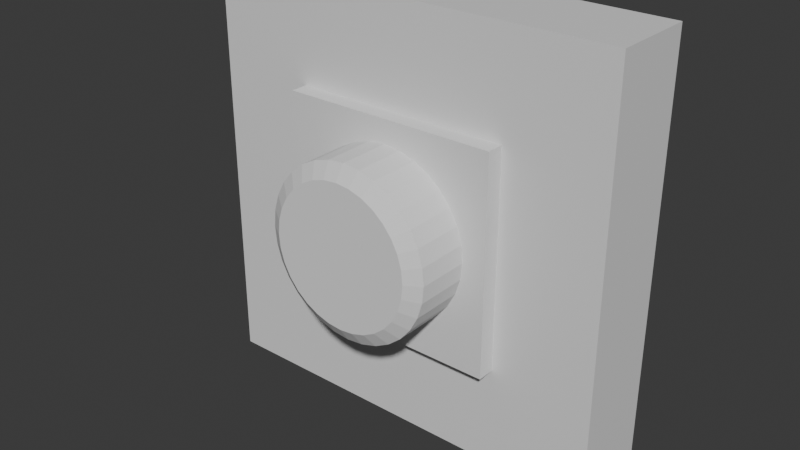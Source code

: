 # Source: 04.02_gumb.blend  (saved by Blender 4.3.34; exported with 4.5.12 LTS)
import bpy
from mathutils import Matrix  # noqa: F401  (used for matrix-valued properties, if any)

bpy.ops.wm.read_factory_settings(use_empty=True)
scene = bpy.context.scene
scene.name = 'Scene'

# ---- collections
col_collection = bpy.data.collections.new('Collection'); scene.collection.children.link(col_collection)

# ---- materials (node trees are filled in below, after node groups)
mat_material = bpy.data.materials.new('Material')
mat_material.alpha_threshold = 0.0
mat_material.roughness = 0.5
mat_material.line_color = (0.0, 0.0, 0.0, 1.0)

# ---- material node trees
mat_material.use_nodes = True; mat_material.node_tree.nodes.clear()
_N = mat_material.node_tree.nodes; _L = mat_material.node_tree.links
n0 = _N.new('ShaderNodeOutputMaterial'); n0.name = 'Material Output'; n0.location = (300, 300)
n1 = _N.new('ShaderNodeBsdfPrincipled'); n1.name = 'Principled BSDF'; n1.location = (10, 300)
n1.inputs[3].default_value = 1.45
_L.new(n1.outputs[0], n0.inputs[0])
n0.is_active_output = True

# ---- world
world_world = bpy.data.worlds.new('World'); scene.world = world_world
world_world.use_nodes = True; world_world.node_tree.nodes.clear()
_N = world_world.node_tree.nodes; _L = world_world.node_tree.links
n0 = _N.new('ShaderNodeOutputWorld'); n0.name = 'World Output'; n0.location = (300, 300)
n1 = _N.new('ShaderNodeBackground'); n1.name = 'Background'; n1.location = (10, 300)
n1.inputs[0].default_value = (0.05088, 0.05088, 0.05088, 1.0)
_L.new(n1.outputs[0], n0.inputs[0])
n0.is_active_output = True
world_world.color = (0.05088, 0.05088, 0.05088)
world_world.sun_shadow_jitter_overblur = 0.0

# ---- meshes
me_cube = bpy.data.meshes.new('Cube')
me_cube.from_pydata([(1.0, 1.0, 1.0), (1.0, 1.0, -1.0), (0.5169, -1.0, 0.5169), (0.5169, -1.0, -0.5169), (-1.0, 1.0, 1.0), (-1.0, 1.0, -1.0), (-0.5169, -1.0, 0.5169), (-0.5169, -1.0, -0.5169), (-1.0, -1.0, -1.0), (-1.0, -1.0, 1.0), (1.0, -1.0, 1.0), (1.0, -1.0, -1.0), (-0.5169, -1.406, -0.5169), (-0.5169, -1.406, 0.5169), (0.5169, -1.406, 0.5169), (0.5169, -1.406, -0.5169)], [], [(0, 4, 9, 10), (7, 3, 15, 12), (8, 9, 4, 5), (5, 1, 11, 8), (1, 0, 10, 11), (5, 4, 0, 1), (7, 6, 9, 8), (2, 3, 11, 10), (6, 2, 10, 9), (3, 7, 8, 11), (15, 14, 13, 12), (3, 2, 14, 15), (2, 6, 13, 14), (6, 7, 12, 13)])
_uv = me_cube.uv_layers.new(name='UVMap')
_uv.uv.foreach_set('vector', [0.625, 0.5, 0.875, 0.5, 0.875, 0.75, 0.625, 0.75, 0.4354, 0.9396, 0.4354, 0.8104, 0.4354, 0.8104, 0.4354, 0.9396, 0.375, 0.0, 0.625, 0.0, 0.625, 0.25, 0.375, 0.25, 0.125, 0.5, 0.375, 0.5, 0.375, 0.75, 0.125, 0.75, 0.375, 0.5, 0.625, 0.5, 0.625, 0.75, 0.375, 0.75, 0.375, 0.25, 0.625, 0.25, 0.625, 0.5, 0.375, 0.5, 0.4354, 0.9396, 0.5646, 0.9396, 0.625, 1.0, 0.375, 1.0, 0.5646, 0.8104, 0.4354, 0.8104, 0.375, 0.75, 0.625, 0.75, 0.5646, 0.9396, 0.5646, 0.8104, 0.625, 0.75, 0.625, 1.0, 0.4354, 0.8104, 0.4354, 0.9396, 0.375, 1.0, 0.375, 0.75, 0.4354, 0.8104, 0.5646, 0.8104, 0.5646, 0.9396, 0.4354, 0.9396, 0.4354, 0.8104, 0.5646, 0.8104, 0.5646, 0.8104, 0.4354, 0.8104, 0.5646, 0.8104, 0.5646, 0.9396, 0.5646, 0.9396, 0.5646, 0.8104, 0.5646, 0.9396, 0.4354, 0.9396, 0.4354, 0.9396, 0.5646, 0.9396])
me_cube.materials.append(mat_material)
me_cube.use_mirror_vertex_groups = False
me_cube.update()
me_cylinder = bpy.data.meshes.new('Cylinder')
me_cylinder.from_pydata([(0.0, 1.0, -1.0), (0.1951, 0.9808, -1.0), (0.3827, 0.9239, -1.0), (0.5556, 0.8315, -1.0), (0.7071, 0.7071, -1.0), (0.8315, 0.5556, -1.0), (0.9239, 0.3827, -1.0), (0.9808, 0.1951, -1.0), (1.0, 0.0, -1.0), (0.9808, -0.1951, -1.0), (0.9239, -0.3827, -1.0), (0.8315, -0.5556, -1.0), (0.7071, -0.7071, -1.0), (0.5556, -0.8315, -1.0), (0.3827, -0.9239, -1.0), (0.1951, -0.9808, -1.0), (0.0, -1.0, -1.0), (-0.1951, -0.9808, -1.0), (-0.3827, -0.9239, -1.0), (-0.5556, -0.8315, -1.0), (-0.7071, -0.7071, -1.0), (-0.8315, -0.5556, -1.0), (-0.9239, -0.3827, -1.0), (-0.9808, -0.1951, -1.0), (-1.0, 0.0, -1.0), (-0.9808, 0.1951, -1.0), (-0.9239, 0.3827, -1.0), (-0.8315, 0.5556, -1.0), (-0.7071, 0.7071, -1.0), (-0.5556, 0.8315, -1.0), (-0.3827, 0.9239, -1.0), (-0.1951, 0.9808, -1.0), (1.863e-09, 0.8292, 1.0), (0.0, 1.0, 0.83), (0.1618, 0.8132, 1.0), (0.1951, 0.9808, 0.83), (0.3173, 0.7661, 1.0), (0.3827, 0.9239, 0.83), (0.4607, 0.6894, 1.0), (0.5556, 0.8315, 0.83), (0.5863, 0.5863, 1.0), (0.7071, 0.7071, 0.83), (0.6894, 0.4607, 1.0), (0.8315, 0.5556, 0.83), (0.7661, 0.3173, 1.0), (0.9239, 0.3827, 0.83), (0.8132, 0.1618, 1.0), (0.9808, 0.1951, 0.83), (0.8292, -1.863e-09, 1.0), (1.0, 0.0, 0.83), (0.8132, -0.1618, 1.0), (0.9808, -0.1951, 0.83), (0.7661, -0.3173, 1.0), (0.9239, -0.3827, 0.83), (0.6894, -0.4607, 1.0), (0.8315, -0.5556, 0.83), (0.5863, -0.5863, 1.0), (0.7071, -0.7071, 0.83), (0.4607, -0.6894, 1.0), (0.5556, -0.8315, 0.83), (0.3173, -0.7661, 1.0), (0.3827, -0.9239, 0.83), (0.1618, -0.8132, 1.0), (0.1951, -0.9808, 0.83), (-1.863e-09, -0.8292, 1.0), (0.0, -1.0, 0.83), (-0.1618, -0.8132, 1.0), (-0.1951, -0.9808, 0.83), (-0.3173, -0.7661, 1.0), (-0.3827, -0.9239, 0.83), (-0.4607, -0.6894, 1.0), (-0.5556, -0.8315, 0.83), (-0.5863, -0.5863, 1.0), (-0.7071, -0.7071, 0.83), (-0.6894, -0.4607, 1.0), (-0.8315, -0.5556, 0.83), (-0.7661, -0.3173, 1.0), (-0.9239, -0.3827, 0.83), (-0.8132, -0.1618, 1.0), (-0.9808, -0.1951, 0.83), (-0.8292, 1.863e-09, 1.0), (-1.0, 0.0, 0.83), (-0.8132, 0.1618, 1.0), (-0.9808, 0.1951, 0.83), (-0.7661, 0.3173, 1.0), (-0.9239, 0.3827, 0.83), (-0.6894, 0.4607, 1.0), (-0.8315, 0.5556, 0.83), (-0.5863, 0.5863, 1.0), (-0.7071, 0.7071, 0.83), (-0.4607, 0.6894, 1.0), (-0.5556, 0.8315, 0.83), (-0.3173, 0.7661, 1.0), (-0.3827, 0.9239, 0.83), (-0.1618, 0.8132, 1.0), (-0.1951, 0.9808, 0.83)], [], [(31, 95, 33, 0), (2, 37, 39, 3), (3, 39, 41, 4), (4, 41, 43, 5), (5, 43, 45, 6), (6, 45, 47, 7), (7, 47, 49, 8), (8, 49, 51, 9), (9, 51, 53, 10), (10, 53, 55, 11), (11, 55, 57, 12), (12, 57, 59, 13), (13, 59, 61, 14), (14, 61, 63, 15), (15, 63, 65, 16), (16, 65, 67, 17), (17, 67, 69, 18), (18, 69, 71, 19), (19, 71, 73, 20), (20, 73, 75, 21), (21, 75, 77, 22), (22, 77, 79, 23), (23, 79, 81, 24), (24, 81, 83, 25), (25, 83, 85, 26), (26, 85, 87, 27), (27, 87, 89, 28), (28, 89, 91, 29), (29, 91, 93, 30), (30, 93, 95, 31), (0, 33, 35, 1), (1, 35, 37, 2), (0, 1, 2, 3, 4, 5, 6, 7, 8, 9, 10, 11, 12, 13, 14, 15, 16, 17, 18, 19, 20, 21, 22, 23, 24, 25, 26, 27, 28, 29, 30, 31), (35, 33, 32, 34), (37, 35, 34, 36), (39, 37, 36, 38), (41, 39, 38, 40), (43, 41, 40, 42), (45, 43, 42, 44), (47, 45, 44, 46), (49, 47, 46, 48), (51, 49, 48, 50), (53, 51, 50, 52), (55, 53, 52, 54), (57, 55, 54, 56), (59, 57, 56, 58), (61, 59, 58, 60), (63, 61, 60, 62), (65, 63, 62, 64), (67, 65, 64, 66), (69, 67, 66, 68), (71, 69, 68, 70), (73, 71, 70, 72), (75, 73, 72, 74), (77, 75, 74, 76), (79, 77, 76, 78), (81, 79, 78, 80), (83, 81, 80, 82), (85, 83, 82, 84), (87, 85, 84, 86), (89, 87, 86, 88), (91, 89, 88, 90), (93, 91, 90, 92), (95, 93, 92, 94), (33, 95, 94, 32), (34, 32, 94, 92, 90, 88, 86, 84, 82, 80, 78, 76, 74, 72, 70, 68, 66, 64, 62, 60, 58, 56, 54, 52, 50, 48, 46, 44, 42, 40, 38, 36)])
_uv = me_cylinder.uv_layers.new(name='UVMap')
_uv.uv.foreach_set('vector', [0.03125, 0.5, 0.03125, 0.9575, 0.0, 0.9575, 0.0, 0.5, 0.9375, 0.5, 0.9375, 0.9575, 0.9062, 0.9575, 0.9062, 0.5, 0.9062, 0.5, 0.9062, 0.9575, 0.875, 0.9575, 0.875, 0.5, 0.875, 0.5, 0.875, 0.9575, 0.8438, 0.9575, 0.8438, 0.5, 0.8438, 0.5, 0.8438, 0.9575, 0.8125, 0.9575, 0.8125, 0.5, 0.8125, 0.5, 0.8125, 0.9575, 0.7812, 0.9575, 0.7812, 0.5, 0.7812, 0.5, 0.7812, 0.9575, 0.75, 0.9575, 0.75, 0.5, 0.75, 0.5, 0.75, 0.9575, 0.7188, 0.9575, 0.7188, 0.5, 0.7188, 0.5, 0.7188, 0.9575, 0.6875, 0.9575, 0.6875, 0.5, 0.6875, 0.5, 0.6875, 0.9575, 0.6562, 0.9575, 0.6562, 0.5, 0.6562, 0.5, 0.6562, 0.9575, 0.625, 0.9575, 0.625, 0.5, 0.625, 0.5, 0.625, 0.9575, 0.5938, 0.9575, 0.5938, 0.5, 0.5938, 0.5, 0.5938, 0.9575, 0.5625, 0.9575, 0.5625, 0.5, 0.5625, 0.5, 0.5625, 0.9575, 0.5312, 0.9575, 0.5312, 0.5, 0.5312, 0.5, 0.5312, 0.9575, 0.5, 0.9575, 0.5, 0.5, 0.5, 0.5, 0.5, 0.9575, 0.4688, 0.9575, 0.4688, 0.5, 0.4688, 0.5, 0.4688, 0.9575, 0.4375, 0.9575, 0.4375, 0.5, 0.4375, 0.5, 0.4375, 0.9575, 0.4062, 0.9575, 0.4062, 0.5, 0.4062, 0.5, 0.4062, 0.9575, 0.375, 0.9575, 0.375, 0.5, 0.375, 0.5, 0.375, 0.9575, 0.3438, 0.9575, 0.3438, 0.5, 0.3438, 0.5, 0.3438, 0.9575, 0.3125, 0.9575, 0.3125, 0.5, 0.3125, 0.5, 0.3125, 0.9575, 0.2812, 0.9575, 0.2812, 0.5, 0.2812, 0.5, 0.2812, 0.9575, 0.25, 0.9575, 0.25, 0.5, 0.25, 0.5, 0.25, 0.9575, 0.2188, 0.9575, 0.2188, 0.5, 0.2188, 0.5, 0.2188, 0.9575, 0.1875, 0.9575, 0.1875, 0.5, 0.1875, 0.5, 0.1875, 0.9575, 0.1562, 0.9575, 0.1562, 0.5, 0.1562, 0.5, 0.1562, 0.9575, 0.125, 0.9575, 0.125, 0.5, 0.125, 0.5, 0.125, 0.9575, 0.09375, 0.9575, 0.09375, 0.5, 0.09375, 0.5, 0.09375, 0.9575, 0.0625, 0.9575, 0.0625, 0.5, 0.0625, 0.5, 0.0625, 0.9575, 0.03125, 0.9575, 0.03125, 0.5, 1.0, 0.5, 1.0, 0.9575, 0.9688, 0.9575, 0.9688, 0.5, 0.9688, 0.5, 0.9688, 0.9575, 0.9375, 0.9575, 0.9375, 0.5, 0.75, 0.49, 0.7968, 0.4854, 0.8418, 0.4717, 0.8833, 0.4496, 0.9197, 0.4197, 0.9496, 0.3833, 0.9717, 0.3418, 0.9854, 0.2968, 0.99, 0.25, 0.9854, 0.2032, 0.9717, 0.1582, 0.9496, 0.1167, 0.9197, 0.08029, 0.8833, 0.05045, 0.8418, 0.02827, 0.7968, 0.01461, 0.75, 0.01, 0.7032, 0.01461, 0.6582, 0.02827, 0.6167, 0.05045, 0.5803, 0.08029, 0.5504, 0.1167, 0.5283, 0.1582, 0.5146, 0.2032, 0.51, 0.25, 0.5146, 0.2968, 0.5283, 0.3418, 0.5504, 0.3833, 0.5803, 0.4197, 0.6167, 0.4496, 0.6582, 0.4717, 0.7032, 0.4854, 0.2968, 0.4854, 0.25, 0.49, 0.25, 0.449, 0.2888, 0.4452, 0.3418, 0.4717, 0.2968, 0.4854, 0.2888, 0.4452, 0.3262, 0.4339, 0.3833, 0.4496, 0.3418, 0.4717, 0.3262, 0.4339, 0.3606, 0.4155, 0.4197, 0.4197, 0.3833, 0.4496, 0.3606, 0.4155, 0.3907, 0.3907, 0.4496, 0.3833, 0.4197, 0.4197, 0.3907, 0.3907, 0.4155, 0.3606, 0.4717, 0.3418, 0.4496, 0.3833, 0.4155, 0.3606, 0.4339, 0.3262, 0.4854, 0.2968, 0.4717, 0.3418, 0.4339, 0.3262, 0.4452, 0.2888, 0.49, 0.25, 0.4854, 0.2968, 0.4452, 0.2888, 0.449, 0.25, 0.4854, 0.2032, 0.49, 0.25, 0.449, 0.25, 0.4452, 0.2112, 0.4717, 0.1582, 0.4854, 0.2032, 0.4452, 0.2112, 0.4339, 0.1738, 0.4496, 0.1167, 0.4717, 0.1582, 0.4339, 0.1738, 0.4155, 0.1394, 0.4197, 0.08029, 0.4496, 0.1167, 0.4155, 0.1394, 0.3907, 0.1093, 0.3833, 0.05045, 0.4197, 0.08029, 0.3907, 0.1093, 0.3606, 0.08454, 0.3418, 0.02827, 0.3833, 0.05045, 0.3606, 0.08454, 0.3262, 0.06615, 0.2968, 0.01461, 0.3418, 0.02827, 0.3262, 0.06615, 0.2888, 0.05482, 0.25, 0.01, 0.2968, 0.01461, 0.2888, 0.05482, 0.25, 0.051, 0.2032, 0.01461, 0.25, 0.01, 0.25, 0.051, 0.2112, 0.05482, 0.1582, 0.02827, 0.2032, 0.01461, 0.2112, 0.05482, 0.1738, 0.06615, 0.1167, 0.05045, 0.1582, 0.02827, 0.1738, 0.06615, 0.1394, 0.08454, 0.08029, 0.08029, 0.1167, 0.05045, 0.1394, 0.08454, 0.1093, 0.1093, 0.05045, 0.1167, 0.08029, 0.08029, 0.1093, 0.1093, 0.08454, 0.1394, 0.02827, 0.1582, 0.05045, 0.1167, 0.08454, 0.1394, 0.06615, 0.1738, 0.01461, 0.2032, 0.02827, 0.1582, 0.06615, 0.1738, 0.05482, 0.2112, 0.01, 0.25, 0.01461, 0.2032, 0.05482, 0.2112, 0.051, 0.25, 0.01461, 0.2968, 0.01, 0.25, 0.051, 0.25, 0.05482, 0.2888, 0.02827, 0.3418, 0.01461, 0.2968, 0.05482, 0.2888, 0.06615, 0.3262, 0.05045, 0.3833, 0.02827, 0.3418, 0.06615, 0.3262, 0.08454, 0.3606, 0.08029, 0.4197, 0.05045, 0.3833, 0.08454, 0.3606, 0.1093, 0.3907, 0.1167, 0.4496, 0.08029, 0.4197, 0.1093, 0.3907, 0.1394, 0.4155, 0.1582, 0.4717, 0.1167, 0.4496, 0.1394, 0.4155, 0.1738, 0.4339, 0.2032, 0.4854, 0.1582, 0.4717, 0.1738, 0.4339, 0.2112, 0.4452, 0.25, 0.49, 0.2032, 0.4854, 0.2112, 0.4452, 0.25, 0.449, 0.2888, 0.4452, 0.25, 0.449, 0.2112, 0.4452, 0.1738, 0.4339, 0.1394, 0.4155, 0.1093, 0.3907, 0.08454, 0.3606, 0.06615, 0.3262, 0.05482, 0.2888, 0.051, 0.25, 0.05482, 0.2112, 0.06615, 0.1738, 0.08454, 0.1394, 0.1093, 0.1093, 0.1394, 0.08454, 0.1738, 0.06615, 0.2112, 0.05482, 0.25, 0.051, 0.2888, 0.05482, 0.3262, 0.06615, 0.3606, 0.08454, 0.3907, 0.1093, 0.4155, 0.1394, 0.4339, 0.1738, 0.4452, 0.2112, 0.449, 0.25, 0.4452, 0.2888, 0.4339, 0.3262, 0.4155, 0.3606, 0.3907, 0.3907, 0.3606, 0.4155, 0.3262, 0.4339])
me_cylinder.update()

# ---- objects
ob_cube = bpy.data.objects.new('Cube', me_cube)
ob_cylinder = bpy.data.objects.new('Cylinder', me_cylinder)

# ---- transforms, parenting, visibility, modifiers, constraints
ob_cube.location = (0.0, 0.0, 0.0)
ob_cube.scale = (1.0, 0.2038, 1.0)
ob_cube.lock_rotations_4d = False
ob_cube.empty_display_type = 'ARROWS'
ob_cube.lineart.crease_threshold = 0.0
ob_cylinder.location = (0.0, -0.3148, 0.0)
ob_cylinder.rotation_euler = (1.571, -0.0, 0.0)
ob_cylinder.scale = (0.4082, 0.4082, 0.2652)

# ---- collection membership
col_collection.objects.link(ob_cube)
col_collection.objects.link(ob_cylinder)

# ---- scene / render settings (as saved in the file)
scene.frame_start = 1; scene.frame_end = 250; scene.frame_set(1)
scene.render.engine = 'BLENDER_EEVEE_NEXT'
bpy.context.view_layer.update()

# ---- added for rendering (the .blend has no active camera and no usable light): camera, sun
cam_auto = bpy.data.cameras.new('AutoCamera')
cam_auto.lens = 50.0
cam_auto.sensor_width = 36.0
cam_auto.clip_end = 1000.0
ob_auto_camera = bpy.data.objects.new('AutoCamera', cam_auto)
scene.collection.objects.link(ob_auto_camera)
ob_auto_camera.location = (2.71554, -3.44672, 2.17244)
ob_auto_camera.rotation_euler = (1.09748, -7.21219e-08, 0.694738)
scene.camera = ob_auto_camera
light_auto_sun = bpy.data.lights.new('AutoSun', 'SUN')
light_auto_sun.energy = 3.0
light_auto_sun.angle = 0.0523599
ob_auto_sun = bpy.data.objects.new('AutoSun', light_auto_sun)
scene.collection.objects.link(ob_auto_sun)
ob_auto_sun.rotation_euler = (0.872665, 0.174533, 0.523599)
bpy.context.view_layer.update()
